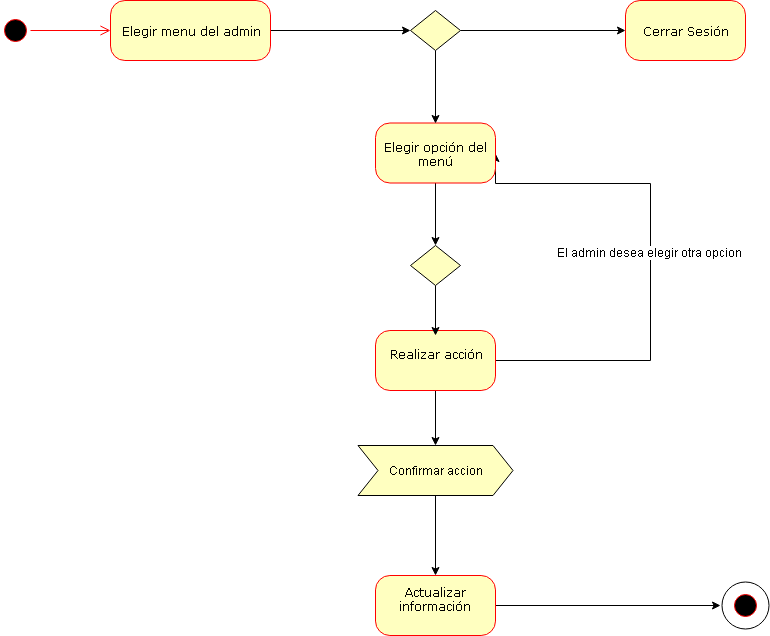

The diagram above was exported from draw.io. Its source (the exported page's mxGraphModel, read from the mxfile embedded in the PNG):
<mxGraphModel dx="1394" dy="806" grid="1" gridSize="10" guides="1" tooltips="1" connect="1" arrows="1" fold="1" page="1" pageScale="1" pageWidth="1100" pageHeight="850" background="#ffffff" math="0" shadow="0">
  <root>
    <mxCell id="0" />
    <mxCell id="1" parent="0" />
    <mxCell id="6ibyhnxjujbuF1Dn01hI-18" value="" style="ellipse;whiteSpace=wrap;html=1;aspect=fixed;fillColor=#FFFFFF;" parent="1" vertex="1">
      <mxGeometry x="851.5" y="616.5" width="47" height="47" as="geometry" />
    </mxCell>
    <mxCell id="382b91b5511bd0f7-1" value="" style="ellipse;html=1;shape=startState;fillColor=#000000;strokeColor=#ff0000;rounded=1;shadow=0;comic=0;labelBackgroundColor=none;fontFamily=Verdana;fontSize=12;fontColor=#000000;align=center;direction=south;" parent="1" vertex="1">
      <mxGeometry x="130" y="50" width="30" height="30" as="geometry" />
    </mxCell>
    <mxCell id="6ibyhnxjujbuF1Dn01hI-17" style="edgeStyle=orthogonalEdgeStyle;rounded=0;orthogonalLoop=1;jettySize=auto;html=1;" parent="1" source="382b91b5511bd0f7-5" edge="1">
      <mxGeometry relative="1" as="geometry">
        <mxPoint x="850" y="640" as="targetPoint" />
      </mxGeometry>
    </mxCell>
    <mxCell id="382b91b5511bd0f7-5" value="Actualizar información&lt;br&gt;&lt;br&gt;" style="rounded=1;whiteSpace=wrap;html=1;arcSize=24;fillColor=#ffffc0;strokeColor=#ff0000;shadow=0;comic=0;labelBackgroundColor=none;fontFamily=Verdana;fontSize=12;fontColor=#000000;align=center;" parent="1" vertex="1">
      <mxGeometry x="505" y="610" width="120" height="60" as="geometry" />
    </mxCell>
    <mxCell id="6ibyhnxjujbuF1Dn01hI-2" style="edgeStyle=orthogonalEdgeStyle;rounded=0;orthogonalLoop=1;jettySize=auto;html=1;" parent="1" source="382b91b5511bd0f7-6" edge="1">
      <mxGeometry relative="1" as="geometry">
        <mxPoint x="540" y="65" as="targetPoint" />
      </mxGeometry>
    </mxCell>
    <mxCell id="382b91b5511bd0f7-6" value="Elegir menu del admin" style="rounded=1;whiteSpace=wrap;html=1;arcSize=24;fillColor=#ffffc0;strokeColor=#ff0000;shadow=0;comic=0;labelBackgroundColor=none;fontFamily=Verdana;fontSize=12;fontColor=#000000;align=center;" parent="1" vertex="1">
      <mxGeometry x="240" y="35" width="160" height="60" as="geometry" />
    </mxCell>
    <mxCell id="6ibyhnxjujbuF1Dn01hI-8" style="edgeStyle=orthogonalEdgeStyle;rounded=0;orthogonalLoop=1;jettySize=auto;html=1;entryX=1;entryY=0.5;entryDx=0;entryDy=0;" parent="1" source="382b91b5511bd0f7-9" target="382b91b5511bd0f7-10" edge="1">
      <mxGeometry relative="1" as="geometry">
        <mxPoint x="760" y="60" as="targetPoint" />
        <Array as="points">
          <mxPoint x="780" y="395" />
          <mxPoint x="780" y="218" />
          <mxPoint x="625" y="218" />
        </Array>
      </mxGeometry>
    </mxCell>
    <mxCell id="6ibyhnxjujbuF1Dn01hI-9" value="El admin desea elegir otra opcion" style="text;html=1;resizable=0;points=[];align=center;verticalAlign=middle;labelBackgroundColor=#ffffff;" parent="6ibyhnxjujbuF1Dn01hI-8" vertex="1" connectable="0">
      <mxGeometry x="0.0228" y="1" relative="1" as="geometry">
        <mxPoint as="offset" />
      </mxGeometry>
    </mxCell>
    <mxCell id="6ibyhnxjujbuF1Dn01hI-14" style="edgeStyle=orthogonalEdgeStyle;rounded=0;orthogonalLoop=1;jettySize=auto;html=1;entryX=0.5;entryY=0;entryDx=0;entryDy=0;" parent="1" source="382b91b5511bd0f7-9" target="6ibyhnxjujbuF1Dn01hI-11" edge="1">
      <mxGeometry relative="1" as="geometry" />
    </mxCell>
    <mxCell id="382b91b5511bd0f7-9" value="Realizar acción&lt;br&gt;&lt;br&gt;" style="rounded=1;whiteSpace=wrap;html=1;arcSize=24;fillColor=#ffffc0;strokeColor=#ff0000;shadow=0;comic=0;labelBackgroundColor=none;fontFamily=Verdana;fontSize=12;fontColor=#000000;align=center;" parent="1" vertex="1">
      <mxGeometry x="505" y="365" width="120" height="60" as="geometry" />
    </mxCell>
    <mxCell id="6ibyhnxjujbuF1Dn01hI-6" style="edgeStyle=orthogonalEdgeStyle;rounded=0;orthogonalLoop=1;jettySize=auto;html=1;entryX=0.5;entryY=0;entryDx=0;entryDy=0;" parent="1" source="382b91b5511bd0f7-10" target="6ibyhnxjujbuF1Dn01hI-5" edge="1">
      <mxGeometry relative="1" as="geometry" />
    </mxCell>
    <mxCell id="382b91b5511bd0f7-10" value="Elegir opción del menú" style="rounded=1;whiteSpace=wrap;html=1;arcSize=24;fillColor=#ffffc0;strokeColor=#ff0000;shadow=0;comic=0;labelBackgroundColor=none;fontFamily=Verdana;fontSize=12;fontColor=#000000;align=center;" parent="1" vertex="1">
      <mxGeometry x="505" y="157.5" width="120" height="60" as="geometry" />
    </mxCell>
    <mxCell id="2a3bc250acf0617d-9" style="edgeStyle=orthogonalEdgeStyle;html=1;labelBackgroundColor=none;endArrow=open;endSize=8;strokeColor=#ff0000;fontFamily=Verdana;fontSize=12;align=left;" parent="1" source="382b91b5511bd0f7-1" target="382b91b5511bd0f7-6" edge="1">
      <mxGeometry relative="1" as="geometry" />
    </mxCell>
    <mxCell id="6ibyhnxjujbuF1Dn01hI-4" style="edgeStyle=orthogonalEdgeStyle;rounded=0;orthogonalLoop=1;jettySize=auto;html=1;entryX=0.5;entryY=0;entryDx=0;entryDy=0;" parent="1" source="6ibyhnxjujbuF1Dn01hI-3" target="382b91b5511bd0f7-10" edge="1">
      <mxGeometry relative="1" as="geometry">
        <mxPoint x="565" y="150" as="targetPoint" />
      </mxGeometry>
    </mxCell>
    <mxCell id="0EhwMyqeTwjUsCkdmceY-1" style="edgeStyle=orthogonalEdgeStyle;rounded=0;orthogonalLoop=1;jettySize=auto;html=1;entryX=0;entryY=0.5;entryDx=0;entryDy=0;" edge="1" parent="1" source="6ibyhnxjujbuF1Dn01hI-3" target="0EhwMyqeTwjUsCkdmceY-2">
      <mxGeometry relative="1" as="geometry">
        <mxPoint x="770" y="65" as="targetPoint" />
        <Array as="points" />
      </mxGeometry>
    </mxCell>
    <mxCell id="6ibyhnxjujbuF1Dn01hI-3" value="" style="rhombus;whiteSpace=wrap;html=1;fillColor=#FFFFC0;" parent="1" vertex="1">
      <mxGeometry x="540" y="45" width="50" height="40" as="geometry" />
    </mxCell>
    <mxCell id="6ibyhnxjujbuF1Dn01hI-7" style="edgeStyle=orthogonalEdgeStyle;rounded=0;orthogonalLoop=1;jettySize=auto;html=1;" parent="1" source="6ibyhnxjujbuF1Dn01hI-5" edge="1">
      <mxGeometry relative="1" as="geometry">
        <mxPoint x="565" y="370" as="targetPoint" />
      </mxGeometry>
    </mxCell>
    <mxCell id="6ibyhnxjujbuF1Dn01hI-5" value="" style="rhombus;whiteSpace=wrap;html=1;fillColor=#FFFFC0;" parent="1" vertex="1">
      <mxGeometry x="540" y="280" width="50" height="40" as="geometry" />
    </mxCell>
    <mxCell id="6ibyhnxjujbuF1Dn01hI-15" style="edgeStyle=orthogonalEdgeStyle;rounded=0;orthogonalLoop=1;jettySize=auto;html=1;entryX=0.5;entryY=0;entryDx=0;entryDy=0;" parent="1" source="6ibyhnxjujbuF1Dn01hI-11" target="382b91b5511bd0f7-5" edge="1">
      <mxGeometry relative="1" as="geometry" />
    </mxCell>
    <mxCell id="6ibyhnxjujbuF1Dn01hI-11" value="Confirmar accion" style="shape=step;perimeter=stepPerimeter;whiteSpace=wrap;html=1;fixedSize=1;fillColor=#FFFFC0;rotation=0;" parent="1" vertex="1">
      <mxGeometry x="487.5" y="480" width="155" height="50" as="geometry" />
    </mxCell>
    <mxCell id="6ibyhnxjujbuF1Dn01hI-16" value="" style="ellipse;html=1;shape=startState;fillColor=#000000;strokeColor=#ff0000;rounded=1;shadow=0;comic=0;labelBackgroundColor=none;fontFamily=Verdana;fontSize=12;fontColor=#000000;align=center;direction=south;" parent="1" vertex="1">
      <mxGeometry x="860" y="625" width="30" height="30" as="geometry" />
    </mxCell>
    <mxCell id="0EhwMyqeTwjUsCkdmceY-2" value="Cerrar Sesión" style="rounded=1;whiteSpace=wrap;html=1;arcSize=24;fillColor=#ffffc0;strokeColor=#ff0000;shadow=0;comic=0;labelBackgroundColor=none;fontFamily=Verdana;fontSize=12;fontColor=#000000;align=center;" vertex="1" parent="1">
      <mxGeometry x="755" y="35" width="120" height="60" as="geometry" />
    </mxCell>
  </root>
</mxGraphModel>